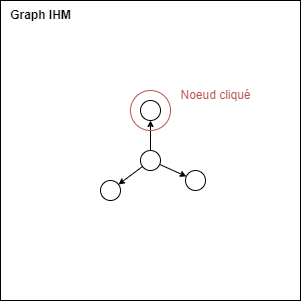

The diagram above was exported from draw.io. Its source (the exported page's mxGraphModel, read from the mxfile embedded in the PNG):
<mxGraphModel dx="279" dy="768" grid="1" gridSize="10" guides="1" tooltips="1" connect="1" arrows="1" fold="1" page="1" pageScale="1" pageWidth="850" pageHeight="1100" math="0" shadow="0">
  <root>
    <mxCell id="ydZnkciIvn4Oony6c6Mf-0" />
    <mxCell id="ydZnkciIvn4Oony6c6Mf-1" parent="ydZnkciIvn4Oony6c6Mf-0" />
    <mxCell id="ydZnkciIvn4Oony6c6Mf-2" value="" style="rounded=0;whiteSpace=wrap;html=1;" parent="ydZnkciIvn4Oony6c6Mf-1" vertex="1">
      <mxGeometry x="220" y="230" width="300" height="300" as="geometry" />
    </mxCell>
    <mxCell id="ydZnkciIvn4Oony6c6Mf-3" value="Graph IHM" style="text;html=1;align=center;verticalAlign=middle;resizable=0;points=[];autosize=1;strokeColor=none;fillColor=none;fontStyle=1" parent="ydZnkciIvn4Oony6c6Mf-1" vertex="1">
      <mxGeometry x="220" y="230" width="80" height="30" as="geometry" />
    </mxCell>
    <mxCell id="ydZnkciIvn4Oony6c6Mf-4" value="" style="ellipse;whiteSpace=wrap;html=1;aspect=fixed;" parent="ydZnkciIvn4Oony6c6Mf-1" vertex="1">
      <mxGeometry x="360" y="330" width="20" height="20" as="geometry" />
    </mxCell>
    <mxCell id="ydZnkciIvn4Oony6c6Mf-5" value="" style="ellipse;whiteSpace=wrap;html=1;aspect=fixed;" parent="ydZnkciIvn4Oony6c6Mf-1" vertex="1">
      <mxGeometry x="405" y="400" width="20" height="20" as="geometry" />
    </mxCell>
    <mxCell id="ydZnkciIvn4Oony6c6Mf-6" value="" style="ellipse;whiteSpace=wrap;html=1;aspect=fixed;" parent="ydZnkciIvn4Oony6c6Mf-1" vertex="1">
      <mxGeometry x="320" y="410" width="20" height="20" as="geometry" />
    </mxCell>
    <mxCell id="ydZnkciIvn4Oony6c6Mf-7" style="edgeStyle=none;html=1;strokeWidth=1;endSize=4;" parent="ydZnkciIvn4Oony6c6Mf-1" source="ydZnkciIvn4Oony6c6Mf-10" target="ydZnkciIvn4Oony6c6Mf-6" edge="1">
      <mxGeometry relative="1" as="geometry" />
    </mxCell>
    <mxCell id="ydZnkciIvn4Oony6c6Mf-8" style="edgeStyle=none;html=1;strokeWidth=1;endSize=4;" parent="ydZnkciIvn4Oony6c6Mf-1" source="ydZnkciIvn4Oony6c6Mf-10" target="ydZnkciIvn4Oony6c6Mf-4" edge="1">
      <mxGeometry relative="1" as="geometry" />
    </mxCell>
    <mxCell id="ydZnkciIvn4Oony6c6Mf-9" style="edgeStyle=none;html=1;strokeWidth=1;endSize=4;" parent="ydZnkciIvn4Oony6c6Mf-1" source="ydZnkciIvn4Oony6c6Mf-10" target="ydZnkciIvn4Oony6c6Mf-5" edge="1">
      <mxGeometry relative="1" as="geometry" />
    </mxCell>
    <mxCell id="ydZnkciIvn4Oony6c6Mf-10" value="" style="ellipse;whiteSpace=wrap;html=1;aspect=fixed;" parent="ydZnkciIvn4Oony6c6Mf-1" vertex="1">
      <mxGeometry x="360" y="380" width="20" height="20" as="geometry" />
    </mxCell>
    <mxCell id="klUBuo4_y1EAYPNclT2a-0" value="" style="ellipse;whiteSpace=wrap;html=1;aspect=fixed;fillColor=none;strokeColor=#b85450;" parent="ydZnkciIvn4Oony6c6Mf-1" vertex="1">
      <mxGeometry x="350" y="320" width="40" height="40" as="geometry" />
    </mxCell>
    <mxCell id="klUBuo4_y1EAYPNclT2a-1" value="Noeud cliqué" style="text;html=1;align=center;verticalAlign=middle;resizable=0;points=[];autosize=1;strokeColor=none;fillColor=none;fontColor=#B85450;" parent="ydZnkciIvn4Oony6c6Mf-1" vertex="1">
      <mxGeometry x="390" y="310" width="90" height="30" as="geometry" />
    </mxCell>
  </root>
</mxGraphModel>